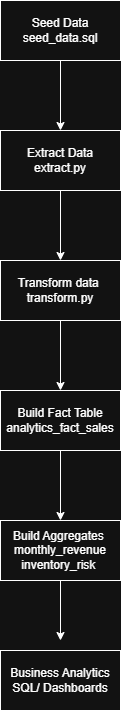

The diagram above was exported from draw.io. Its source (the exported page's mxGraphModel, read from the mxfile embedded in the PNG):
<mxGraphModel dx="786" dy="464" grid="1" gridSize="10" guides="1" tooltips="1" connect="1" arrows="1" fold="1" page="1" pageScale="1" pageWidth="827" pageHeight="1169" math="0" shadow="0">
  <root>
    <mxCell id="0" />
    <mxCell id="1" parent="0" />
    <mxCell id="qrtmGI4L4jPEMDPuSs44-7" edge="1" parent="1" source="qrtmGI4L4jPEMDPuSs44-1" style="edgeStyle=orthogonalEdgeStyle;rounded=0;orthogonalLoop=1;jettySize=auto;html=1;exitX=0.5;exitY=1;exitDx=0;exitDy=0;entryX=0.5;entryY=0;entryDx=0;entryDy=0;" target="qrtmGI4L4jPEMDPuSs44-2">
      <mxGeometry relative="1" as="geometry" />
    </mxCell>
    <mxCell id="qrtmGI4L4jPEMDPuSs44-1" parent="1" style="whiteSpace=wrap;html=1;" value="Seed Data&lt;div&gt;seed_data.sql&lt;/div&gt;" vertex="1">
      <mxGeometry height="60" width="120" x="200" y="100" as="geometry" />
    </mxCell>
    <mxCell id="qrtmGI4L4jPEMDPuSs44-8" edge="1" parent="1" source="qrtmGI4L4jPEMDPuSs44-2" style="edgeStyle=orthogonalEdgeStyle;rounded=0;orthogonalLoop=1;jettySize=auto;html=1;exitX=0.5;exitY=1;exitDx=0;exitDy=0;entryX=0.5;entryY=0;entryDx=0;entryDy=0;" target="qrtmGI4L4jPEMDPuSs44-3">
      <mxGeometry relative="1" as="geometry" />
    </mxCell>
    <mxCell id="qrtmGI4L4jPEMDPuSs44-2" parent="1" style="whiteSpace=wrap;html=1;" value="Extract Data&lt;div&gt;extract.py&lt;/div&gt;" vertex="1">
      <mxGeometry height="60" width="120" x="200" y="230" as="geometry" />
    </mxCell>
    <mxCell id="qrtmGI4L4jPEMDPuSs44-9" edge="1" parent="1" source="qrtmGI4L4jPEMDPuSs44-3" style="edgeStyle=orthogonalEdgeStyle;rounded=0;orthogonalLoop=1;jettySize=auto;html=1;exitX=0.5;exitY=1;exitDx=0;exitDy=0;" target="qrtmGI4L4jPEMDPuSs44-4">
      <mxGeometry relative="1" as="geometry" />
    </mxCell>
    <mxCell id="qrtmGI4L4jPEMDPuSs44-3" parent="1" style="whiteSpace=wrap;html=1;" value="Transform data&amp;nbsp;&lt;div&gt;transform.py&lt;/div&gt;" vertex="1">
      <mxGeometry height="60" width="120" x="200" y="360" as="geometry" />
    </mxCell>
    <mxCell id="qrtmGI4L4jPEMDPuSs44-10" edge="1" parent="1" source="qrtmGI4L4jPEMDPuSs44-4" style="edgeStyle=orthogonalEdgeStyle;rounded=0;orthogonalLoop=1;jettySize=auto;html=1;exitX=0.5;exitY=1;exitDx=0;exitDy=0;entryX=0.5;entryY=0;entryDx=0;entryDy=0;" target="qrtmGI4L4jPEMDPuSs44-5">
      <mxGeometry relative="1" as="geometry" />
    </mxCell>
    <mxCell id="qrtmGI4L4jPEMDPuSs44-4" parent="1" style="whiteSpace=wrap;html=1;" value="Build Fact Table&lt;div&gt;analytics_fact_sales&lt;/div&gt;" vertex="1">
      <mxGeometry height="60" width="120" x="200" y="490" as="geometry" />
    </mxCell>
    <mxCell id="qrtmGI4L4jPEMDPuSs44-11" edge="1" parent="1" source="qrtmGI4L4jPEMDPuSs44-5" style="edgeStyle=orthogonalEdgeStyle;rounded=0;orthogonalLoop=1;jettySize=auto;html=1;exitX=0.5;exitY=1;exitDx=0;exitDy=0;">
      <mxGeometry relative="1" as="geometry">
        <mxPoint x="260" y="740" as="targetPoint" />
      </mxGeometry>
    </mxCell>
    <mxCell id="qrtmGI4L4jPEMDPuSs44-5" parent="1" style="whiteSpace=wrap;html=1;" value="Build Aggregates&amp;nbsp;&lt;br&gt;&amp;nbsp;monthly_revenue&amp;nbsp;&lt;br&gt;inventory_risk&amp;nbsp;" vertex="1">
      <mxGeometry height="60" width="120" x="200" y="620" as="geometry" />
    </mxCell>
    <mxCell id="qrtmGI4L4jPEMDPuSs44-6" parent="1" style="whiteSpace=wrap;html=1;" value="Business Analytics&lt;div&gt;SQL/ Dashboards&lt;/div&gt;" vertex="1">
      <mxGeometry height="60" width="120" x="200" y="750" as="geometry" />
    </mxCell>
  </root>
</mxGraphModel>